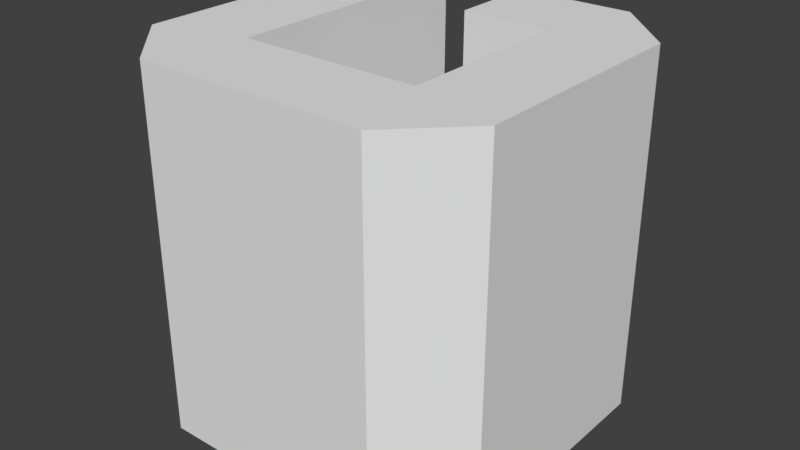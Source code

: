 # Source: G.blend  (saved by Blender 2.78.0; exported with 4.5.12 LTS)
import bpy
from mathutils import Matrix  # noqa: F401  (used for matrix-valued properties, if any)

bpy.ops.wm.read_factory_settings(use_empty=True)
scene = bpy.context.scene
scene.name = 'Scene'

# ---- collections
col_collection_1 = bpy.data.collections.new('Collection 1'); scene.collection.children.link(col_collection_1)

# ---- materials (node trees are filled in below, after node groups)
mat_material = bpy.data.materials.new('Material')
mat_material.alpha_threshold = 0.0
mat_material.use_transparent_shadow = False
mat_material.roughness = 0.5
mat_material.line_color = (0.0, 0.0, 0.0, 1.0)

# ---- material node trees

# ---- world
world_world = bpy.data.worlds.new('World'); scene.world = world_world
world_world.color = (0.05088, 0.05088, 0.05088)
world_world.use_sun_shadow = False
world_world.sun_shadow_jitter_overblur = 0.0
world_world.cycles.sampling_method = 'MANUAL'

# ---- meshes
me_cube = bpy.data.meshes.new('Cube')
me_cube.from_pydata([(-1.0, 1.0, -1.0), (-1.0, 1.0, 1.0), (-0.5, -0.5, -1.0), (-0.5, -0.5, 1.0), (0.5, -0.5, -1.0), (0.5, -0.5, 1.0), (-0.5, 0.5, -1.0), (-0.5, 0.5, 1.0), (0.5, 0.5, -1.0), (0.5, 0.5, 1.0), (-0.5, 0.487, 1.0), (-0.5, 0.487, -1.0), (-0.5, 0.487, -0.974), (-0.5, 1.0, 1.0), (-0.5, 1.0, -1.0), (-5.96e-08, 1.0, -1.0), (0.0, 0.5, 1.0), (0.0, 0.5, -1.0), (5.96e-08, 1.0, 1.0), (-0.5, 0.487, 1.0), (-0.5, 0.487, -1.0), (-0.6464, -1.0, -1.0), (-0.6464, -1.0, 1.0), (-0.8232, -0.8232, -1.0), (-1.0, -0.6464, -1.0), (-1.0, -0.6464, 1.0), (-0.8232, -0.8232, 1.0), (1.0, 0.6464, 1.0), (1.0, 0.6464, -1.0), (0.8232, 0.8232, 1.0), (0.6464, 1.0, -1.0), (0.6464, 1.0, 1.0), (0.8232, 0.8232, -1.0), (0.6464, -1.0, -1.0), (0.6464, -1.0, 1.0), (1.0, -0.6464, -1.0), (1.0, -0.6464, 1.0)], [(20, 6), (19, 7), (13, 7), (7, 10), (6, 11), (6, 12), (6, 14), (3, 19), (21, 23), (26, 22), (24, 23), (26, 25), (28, 32), (29, 27)], [(4, 5, 9, 8), (8, 9, 16, 17), (3, 2, 20, 14, 13), (2, 3, 5, 4), (15, 17, 16, 18), (13, 14, 0, 1), (22, 25, 24, 21), (24, 25, 1, 0), (28, 27, 36, 35), (31, 30, 15, 18), (27, 28, 30, 31), (34, 33, 35, 36), (33, 34, 22, 21), (14, 2, 4, 8, 17, 15, 30, 28, 35, 33, 21, 24, 0), (13, 1, 25, 22, 34, 36, 27, 31, 18, 16, 9, 5, 3)])
me_cube.materials.append(mat_material)
me_cube.use_remesh_preserve_volume = False
me_cube.use_remesh_preserve_attributes = False
me_cube.use_mirror_vertex_groups = False
me_cube.update()

# ---- objects
ob_g = bpy.data.objects.new('G', me_cube)

# ---- transforms, parenting, visibility, modifiers, constraints
ob_g.location = (0.0, 0.0, 0.0)
ob_g.scale = (0.5, 0.5, 0.5)
ob_g.lock_rotations_4d = False
ob_g.empty_display_type = 'ARROWS'
ob_g.lineart.crease_threshold = 0.0

# ---- collection membership
col_collection_1.objects.link(ob_g)

# ---- scene / render settings (as saved in the file)
scene.frame_start = 1; scene.frame_end = 250; scene.frame_set(1)
scene.render.engine = 'BLENDER_EEVEE_NEXT'
scene.render.resolution_percentage = 50
scene.render.dither_intensity = 0.0
scene.cycles.use_denoising = False
scene.cycles.samples = 128
scene.cycles.sampling_pattern = 'TABULATED_SOBOL'
scene.cycles.light_sampling_threshold = 0.0
scene.cycles.use_adaptive_sampling = False
scene.cycles.use_light_tree = False
scene.cycles.blur_glossy = 0.0
scene.cycles.sample_clamp_indirect = 0.0
scene.view_settings.view_transform = 'Standard'
bpy.context.view_layer.update()

# ---- added for rendering (the .blend has no active camera and no usable light): camera, sun
cam_auto = bpy.data.cameras.new('AutoCamera')
cam_auto.lens = 50.0
cam_auto.sensor_width = 36.0
cam_auto.clip_end = 1000.0
ob_auto_camera = bpy.data.objects.new('AutoCamera', cam_auto)
scene.collection.objects.link(ob_auto_camera)
ob_auto_camera.location = (1.60254, -1.92304, 1.28203)
ob_auto_camera.rotation_euler = (1.09748, -7.21219e-08, 0.694738)
scene.camera = ob_auto_camera
light_auto_sun = bpy.data.lights.new('AutoSun', 'SUN')
light_auto_sun.energy = 3.0
light_auto_sun.angle = 0.0523599
ob_auto_sun = bpy.data.objects.new('AutoSun', light_auto_sun)
scene.collection.objects.link(ob_auto_sun)
ob_auto_sun.rotation_euler = (0.872665, 0.174533, 0.523599)
bpy.context.view_layer.update()
